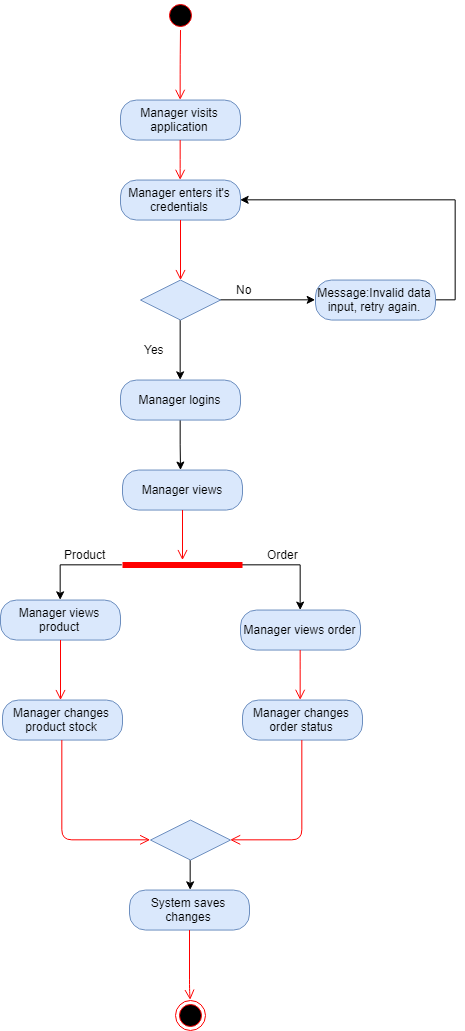

The diagram above was exported from draw.io. Its source (the exported page's mxGraphModel, read from the mxfile embedded in the PNG):
<mxGraphModel dx="1257" dy="725" grid="1" gridSize="10" guides="1" tooltips="1" connect="1" arrows="1" fold="1" page="1" pageScale="1" pageWidth="850" pageHeight="1100" math="0" shadow="0">
  <root>
    <mxCell id="0" />
    <mxCell id="1" parent="0" />
    <mxCell id="2" value="" style="ellipse;html=1;shape=startState;fillColor=#000000;strokeColor=#ff0000;" vertex="1" parent="1">
      <mxGeometry x="325" y="33.555572509765625" width="30" height="30" as="geometry" />
    </mxCell>
    <mxCell id="3" value="" style="edgeStyle=orthogonalEdgeStyle;html=1;verticalAlign=bottom;endArrow=open;endSize=8;strokeColor=#ff0000;entryX=0.5;entryY=0;entryDx=0;entryDy=0;" edge="1" source="2" target="4" parent="1">
      <mxGeometry relative="1" as="geometry">
        <mxPoint x="340" y="123.55557250976562" as="targetPoint" />
      </mxGeometry>
    </mxCell>
    <mxCell id="4" value="Manager visits application" style="rounded=1;whiteSpace=wrap;html=1;arcSize=40;fillColor=#dae8fc;strokeColor=#6c8ebf;" vertex="1" parent="1">
      <mxGeometry x="280" y="133.55557250976562" width="120" height="40" as="geometry" />
    </mxCell>
    <mxCell id="5" value="" style="edgeStyle=orthogonalEdgeStyle;html=1;verticalAlign=bottom;endArrow=open;endSize=8;strokeColor=#ff0000;entryX=0.5;entryY=0;entryDx=0;entryDy=0;" edge="1" source="4" target="6" parent="1">
      <mxGeometry relative="1" as="geometry">
        <mxPoint x="370" y="233.55557250976562" as="targetPoint" />
      </mxGeometry>
    </mxCell>
    <mxCell id="6" value="Manager enters it's credentials" style="rounded=1;whiteSpace=wrap;html=1;arcSize=40;fillColor=#dae8fc;strokeColor=#6c8ebf;" vertex="1" parent="1">
      <mxGeometry x="280" y="213.55557250976562" width="120" height="40" as="geometry" />
    </mxCell>
    <mxCell id="7" value="" style="edgeStyle=orthogonalEdgeStyle;html=1;verticalAlign=bottom;endArrow=open;endSize=8;strokeColor=#ff0000;" edge="1" source="6" parent="1">
      <mxGeometry relative="1" as="geometry">
        <mxPoint x="340" y="313.5555725097656" as="targetPoint" />
      </mxGeometry>
    </mxCell>
    <mxCell id="8" style="edgeStyle=orthogonalEdgeStyle;rounded=0;orthogonalLoop=1;jettySize=auto;html=1;exitX=1;exitY=0.5;exitDx=0;exitDy=0;entryX=0;entryY=0.5;entryDx=0;entryDy=0;" edge="1" source="10" target="12" parent="1">
      <mxGeometry relative="1" as="geometry" />
    </mxCell>
    <mxCell id="9" style="edgeStyle=orthogonalEdgeStyle;rounded=0;orthogonalLoop=1;jettySize=auto;html=1;exitX=0.5;exitY=1;exitDx=0;exitDy=0;entryX=0.5;entryY=0;entryDx=0;entryDy=0;" edge="1" source="10" target="15" parent="1">
      <mxGeometry relative="1" as="geometry" />
    </mxCell>
    <mxCell id="10" value="" style="rhombus;whiteSpace=wrap;html=1;fillColor=#dae8fc;strokeColor=#6c8ebf;" vertex="1" parent="1">
      <mxGeometry x="300" y="313.5555725097656" width="80" height="40" as="geometry" />
    </mxCell>
    <mxCell id="11" style="edgeStyle=orthogonalEdgeStyle;rounded=0;orthogonalLoop=1;jettySize=auto;html=1;exitX=1;exitY=0.5;exitDx=0;exitDy=0;entryX=1;entryY=0.5;entryDx=0;entryDy=0;" edge="1" source="12" target="6" parent="1">
      <mxGeometry relative="1" as="geometry" />
    </mxCell>
    <mxCell id="12" value="Message:Invalid data input, retry again." style="rounded=1;whiteSpace=wrap;html=1;arcSize=40;fillColor=#dae8fc;strokeColor=#6c8ebf;" vertex="1" parent="1">
      <mxGeometry x="475" y="313.5555725097656" width="120" height="40" as="geometry" />
    </mxCell>
    <mxCell id="13" value="No" style="text;html=1;resizable=0;points=[];autosize=1;align=left;verticalAlign=top;spacingTop=-4;" vertex="1" parent="1">
      <mxGeometry x="394" y="313.5555725097656" width="30" height="20" as="geometry" />
    </mxCell>
    <mxCell id="14" style="edgeStyle=orthogonalEdgeStyle;rounded=0;orthogonalLoop=1;jettySize=auto;html=1;exitX=0.5;exitY=1;exitDx=0;exitDy=0;" edge="1" source="15" parent="1">
      <mxGeometry relative="1" as="geometry">
        <mxPoint x="340" y="503.5555725097656" as="targetPoint" />
      </mxGeometry>
    </mxCell>
    <mxCell id="15" value="Manager logins" style="rounded=1;whiteSpace=wrap;html=1;arcSize=40;fillColor=#dae8fc;strokeColor=#6c8ebf;" vertex="1" parent="1">
      <mxGeometry x="280" y="413.5555725097656" width="120" height="40" as="geometry" />
    </mxCell>
    <mxCell id="16" value="Yes" style="text;html=1;resizable=0;points=[];autosize=1;align=left;verticalAlign=top;spacingTop=-4;" vertex="1" parent="1">
      <mxGeometry x="302" y="373.5555725097656" width="40" height="20" as="geometry" />
    </mxCell>
    <mxCell id="17" value="Manager views" style="rounded=1;whiteSpace=wrap;html=1;arcSize=40;fillColor=#dae8fc;strokeColor=#6c8ebf;" vertex="1" parent="1">
      <mxGeometry x="282" y="503.5555725097656" width="120" height="40" as="geometry" />
    </mxCell>
    <mxCell id="18" value="" style="edgeStyle=orthogonalEdgeStyle;html=1;verticalAlign=bottom;endArrow=open;endSize=8;strokeColor=#ff0000;" edge="1" source="17" parent="1">
      <mxGeometry relative="1" as="geometry">
        <mxPoint x="342" y="593.5555725097656" as="targetPoint" />
      </mxGeometry>
    </mxCell>
    <mxCell id="19" style="edgeStyle=orthogonalEdgeStyle;rounded=0;orthogonalLoop=1;jettySize=auto;html=1;exitX=0;exitY=0.5;exitDx=0;exitDy=0;exitPerimeter=0;entryX=0.5;entryY=0;entryDx=0;entryDy=0;" edge="1" source="21" target="22" parent="1">
      <mxGeometry relative="1" as="geometry" />
    </mxCell>
    <mxCell id="20" style="edgeStyle=orthogonalEdgeStyle;rounded=0;orthogonalLoop=1;jettySize=auto;html=1;exitX=1;exitY=0.5;exitDx=0;exitDy=0;exitPerimeter=0;" edge="1" source="21" target="25" parent="1">
      <mxGeometry relative="1" as="geometry" />
    </mxCell>
    <mxCell id="21" value="" style="shape=line;html=1;strokeWidth=6;strokeColor=#ff0000;" vertex="1" parent="1">
      <mxGeometry x="282" y="593.5555725097656" width="120" height="10" as="geometry" />
    </mxCell>
    <mxCell id="22" value="Manager views product" style="rounded=1;whiteSpace=wrap;html=1;arcSize=40;fillColor=#dae8fc;strokeColor=#6c8ebf;" vertex="1" parent="1">
      <mxGeometry x="160" y="633.5555725097656" width="120" height="40" as="geometry" />
    </mxCell>
    <mxCell id="23" value="" style="edgeStyle=orthogonalEdgeStyle;html=1;verticalAlign=bottom;endArrow=open;endSize=8;strokeColor=#ff0000;" edge="1" source="22" parent="1">
      <mxGeometry relative="1" as="geometry">
        <mxPoint x="220" y="733.5555725097656" as="targetPoint" />
      </mxGeometry>
    </mxCell>
    <mxCell id="24" value="Product" style="text;html=1;resizable=0;points=[];autosize=1;align=left;verticalAlign=top;spacingTop=-4;" vertex="1" parent="1">
      <mxGeometry x="222" y="578.5555725097656" width="60" height="20" as="geometry" />
    </mxCell>
    <mxCell id="25" value="Manager views order" style="rounded=1;whiteSpace=wrap;html=1;arcSize=40;fillColor=#dae8fc;strokeColor=#6c8ebf;" vertex="1" parent="1">
      <mxGeometry x="400" y="643.5555725097656" width="120" height="40" as="geometry" />
    </mxCell>
    <mxCell id="26" value="" style="edgeStyle=orthogonalEdgeStyle;html=1;verticalAlign=bottom;endArrow=open;endSize=8;strokeColor=#ff0000;" edge="1" source="25" parent="1">
      <mxGeometry relative="1" as="geometry">
        <mxPoint x="459.66666666666674" y="733.3333333333335" as="targetPoint" />
        <Array as="points">
          <mxPoint x="460" y="693.5555725097656" />
          <mxPoint x="460" y="693.5555725097656" />
        </Array>
      </mxGeometry>
    </mxCell>
    <mxCell id="27" value="Order" style="text;html=1;resizable=0;points=[];autosize=1;align=left;verticalAlign=top;spacingTop=-4;" vertex="1" parent="1">
      <mxGeometry x="425" y="578.5555725097656" width="50" height="20" as="geometry" />
    </mxCell>
    <mxCell id="28" value="Manager changes product stock" style="rounded=1;whiteSpace=wrap;html=1;arcSize=40;fillColor=#dae8fc;strokeColor=#6c8ebf;" vertex="1" parent="1">
      <mxGeometry x="162" y="733.5555725097656" width="120" height="40" as="geometry" />
    </mxCell>
    <mxCell id="29" value="" style="edgeStyle=orthogonalEdgeStyle;html=1;verticalAlign=bottom;endArrow=open;endSize=8;strokeColor=#ff0000;entryX=0;entryY=0.5;entryDx=0;entryDy=0;" edge="1" source="28" target="33" parent="1">
      <mxGeometry relative="1" as="geometry">
        <mxPoint x="222" y="913.5555725097656" as="targetPoint" />
        <Array as="points">
          <mxPoint x="222" y="873.5555725097656" />
        </Array>
      </mxGeometry>
    </mxCell>
    <mxCell id="30" value="Manager changes order status" style="rounded=1;whiteSpace=wrap;html=1;arcSize=40;fillColor=#dae8fc;strokeColor=#6c8ebf;" vertex="1" parent="1">
      <mxGeometry x="402" y="733.5555725097656" width="120" height="40" as="geometry" />
    </mxCell>
    <mxCell id="31" value="" style="edgeStyle=orthogonalEdgeStyle;html=1;verticalAlign=bottom;endArrow=open;endSize=8;strokeColor=#ff0000;entryX=1;entryY=0.5;entryDx=0;entryDy=0;" edge="1" source="30" target="33" parent="1">
      <mxGeometry relative="1" as="geometry">
        <mxPoint x="462" y="833.5555725097656" as="targetPoint" />
        <Array as="points">
          <mxPoint x="462" y="873.5555725097656" />
        </Array>
      </mxGeometry>
    </mxCell>
    <mxCell id="32" style="edgeStyle=orthogonalEdgeStyle;rounded=0;orthogonalLoop=1;jettySize=auto;html=1;exitX=0.5;exitY=1;exitDx=0;exitDy=0;entryX=0.5;entryY=0;entryDx=0;entryDy=0;" edge="1" source="33" target="34" parent="1">
      <mxGeometry relative="1" as="geometry" />
    </mxCell>
    <mxCell id="33" value="" style="rhombus;whiteSpace=wrap;html=1;fillColor=#dae8fc;strokeColor=#6c8ebf;" vertex="1" parent="1">
      <mxGeometry x="310" y="853.5555725097656" width="80" height="40" as="geometry" />
    </mxCell>
    <mxCell id="34" value="System saves changes" style="rounded=1;whiteSpace=wrap;html=1;arcSize=40;fillColor=#dae8fc;strokeColor=#6c8ebf;" vertex="1" parent="1">
      <mxGeometry x="289" y="923.5555725097656" width="120" height="40" as="geometry" />
    </mxCell>
    <mxCell id="35" value="" style="edgeStyle=orthogonalEdgeStyle;html=1;verticalAlign=bottom;endArrow=open;endSize=8;strokeColor=#ff0000;" edge="1" source="34" parent="1">
      <mxGeometry relative="1" as="geometry">
        <mxPoint x="349.66666666666674" y="1033.3333333333335" as="targetPoint" />
        <Array as="points">
          <mxPoint x="349" y="1023.5555725097656" />
        </Array>
      </mxGeometry>
    </mxCell>
    <mxCell id="36" value="" style="ellipse;html=1;shape=endState;fillColor=#000000;strokeColor=#ff0000;" vertex="1" parent="1">
      <mxGeometry x="335" y="1033.5555725097656" width="30" height="30" as="geometry" />
    </mxCell>
  </root>
</mxGraphModel>